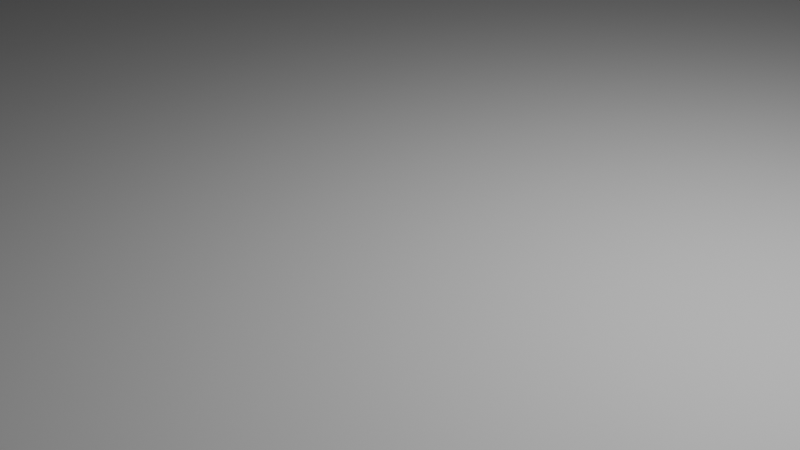 # Source: kalevan_kirkko.blend  (saved by Blender 4.3.34; exported with 4.5.12 LTS)
import bpy
from mathutils import Matrix  # noqa: F401  (used for matrix-valued properties, if any)

bpy.ops.wm.read_factory_settings(use_empty=True)
scene = bpy.context.scene
scene.name = 'Scene'

# ---- collections
col_collection = bpy.data.collections.new('Collection'); scene.collection.children.link(col_collection)

# ---- world
world_world = bpy.data.worlds.new('World'); scene.world = world_world
world_world.use_nodes = True; world_world.node_tree.nodes.clear()
_N = world_world.node_tree.nodes; _L = world_world.node_tree.links
n0 = _N.new('ShaderNodeOutputWorld'); n0.name = 'World Output'; n0.location = (300, 300)
n1 = _N.new('ShaderNodeBackground'); n1.name = 'Background'; n1.location = (10, 300)
n1.inputs[0].default_value = (0.05088, 0.05088, 0.05088, 1.0)
_L.new(n1.outputs[0], n0.inputs[0])
n0.is_active_output = True
world_world.color = (0.05088, 0.05088, 0.05088)
world_world.sun_shadow_jitter_overblur = 0.0

# ---- cameras
cam_camera = bpy.data.cameras.new('Camera')
cam_camera.clip_end = 100.0
cam_camera.ortho_scale = 7.314

# ---- lights
light_light = bpy.data.lights.new('Light', 'POINT')
light_light.energy = 1000.0
light_light.shadow_soft_size = 0.1

# ---- meshes
me_areas = bpy.data.meshes.new('Areas')
me_areas.from_pydata([(170.7, -62.5, 0.0), (175.1, -105.2, 0.0), (187.2, -127.1, 0.0), (219.0, -127.7, 0.0), (230.9, -157.9, 0.0), (220.8, -186.9, 0.0), (212.4, -210.0, 0.0), (191.9, -231.0, 0.0), (152.1, -232.3, 0.0), (106.2, -222.3, 0.0), (112.0, -244.3, 0.0), (204.9, -236.3, 0.0), (223.2, -217.6, 0.0), (233.7, -180.4, 0.0), (243.6, -188.1, 0.0), (252.9, -172.5, 0.0), (301.7, -187.9, 0.0), (322.3, -204.2, 0.0), (339.9, -228.7, 0.0), (369.4, -206.5, 0.0), (402.7, -213.1, 0.0), (422.8, -187.6, 0.0), (428.4, -219.2, 0.0), (451.4, -218.2, 0.0), (452.7, -207.9, 0.0), (477.0, -214.6, 0.0), (472.6, -237.6, 0.0), (473.7, -268.0, 0.0), (571.0, -242.2, 0.0), (679.8, -250.7, 0.0), (681.0, -198.4, 0.0), (696.3, -182.5, 0.0), (715.4, -186.3, 0.0), (767.9, -175.8, 0.0), (738.1, -125.1, 0.0), (734.7, -49.79, 0.0), (700.4, -38.78, 0.0), (690.2, 0.04639, 0.0), (705.3, 63.59, 0.0), (676.1, 89.11, 0.0), (667.8, 170.5, 0.0), (654.3, 200.9, 0.0), (612.3, 172.8, 0.0), (593.6, 180.6, 0.0), (590.1, 197.2, 0.0), (570.9, 196.2, 0.0), (574.2, 172.1, 0.0), (555.3, 169.4, 0.0), (544.1, 188.4, 0.0), (527.6, 186.5, 0.0), (531.0, 160.1, 0.0), (508.0, 162.5, 0.0), (489.2, 176.3, 0.0), (473.9, 177.7, 0.0), (467.6, 155.9, 0.0), (444.0, 145.3, 0.0), (446.6, 171.6, 0.0), (428.0, 174.2, 0.0), (412.1, 144.3, 0.0), (395.4, 135.5, 0.0), (369.9, 131.2, 0.0), (358.7, 144.1, 0.0), (353.3, 159.8, 0.0), (336.2, 157.5, 0.0), (337.6, 128.3, 0.0), (304.4, 128.1, 0.0), (280.9, 140.0, 0.0), (251.0, 127.4, 0.0), (274.3, 107.2, 0.0), (277.3, 84.61, 0.0), (265.6, 81.43, 0.0), (250.0, 88.34, 0.0), (239.6, 72.73, 0.0), (264.6, 54.39, 0.0), (267.7, 29.21, 0.0), (256.4, 16.24, 0.0), (236.1, 23.73, 0.0), (230.5, 8.209, 0.0), (246.9, -12.05, 0.0), (249.4, -38.71, 0.0), (239.8, -59.87, 0.0), (216.5, -57.41, 0.0), (215.4, -72.51, 0.0), (194.2, -70.63, 0.0), (181.4, -57.8, 0.0), (170.7, -62.5, 300.0), (175.1, -105.2, 300.0), (187.2, -127.1, 300.0), (219.0, -127.7, 300.0), (230.9, -157.9, 300.0), (220.8, -186.9, 300.0), (212.4, -210.0, 300.0), (191.9, -231.0, 300.0), (152.1, -232.3, 300.0), (106.2, -222.3, 300.0), (112.0, -244.3, 300.0), (204.9, -236.3, 300.0), (223.2, -217.6, 300.0), (233.7, -180.4, 300.0), (243.6, -188.1, 300.0), (252.9, -172.5, 300.0), (301.7, -187.9, 300.0), (322.3, -204.2, 300.0), (339.9, -228.7, 300.0), (369.4, -206.5, 300.0), (402.7, -213.1, 300.0), (422.8, -187.6, 300.0), (428.4, -219.2, 300.0), (451.4, -218.2, 300.0), (452.7, -207.9, 300.0), (477.0, -214.6, 300.0), (472.6, -237.6, 300.0), (473.7, -268.0, 300.0), (571.0, -242.2, 300.0), (679.8, -250.7, 300.0), (681.0, -198.4, 300.0), (696.3, -182.5, 300.0), (715.4, -186.3, 300.0), (767.9, -175.8, 300.0), (738.1, -125.1, 300.0), (734.7, -49.79, 300.0), (700.4, -38.78, 300.0), (690.2, 0.04639, 300.0), (705.3, 63.59, 300.0), (676.1, 89.11, 300.0), (667.8, 170.5, 300.0), (654.3, 200.9, 300.0), (612.3, 172.8, 300.0), (593.6, 180.6, 300.0), (590.1, 197.2, 300.0), (570.9, 196.2, 300.0), (574.2, 172.1, 300.0), (555.3, 169.4, 300.0), (544.1, 188.4, 300.0), (527.6, 186.5, 300.0), (531.0, 160.1, 300.0), (508.0, 162.5, 300.0), (489.2, 176.3, 300.0), (473.9, 177.7, 300.0), (467.6, 155.9, 300.0), (444.0, 145.3, 300.0), (446.6, 171.6, 300.0), (428.0, 174.2, 300.0), (412.1, 144.3, 300.0), (395.4, 135.5, 300.0), (369.9, 131.2, 300.0), (358.7, 144.1, 300.0), (353.3, 159.8, 300.0), (336.2, 157.5, 300.0), (337.6, 128.3, 300.0), (304.4, 128.1, 300.0), (280.9, 140.0, 300.0), (251.0, 127.4, 300.0), (274.3, 107.2, 300.0), (277.3, 84.61, 300.0), (265.6, 81.43, 300.0), (250.0, 88.34, 300.0), (239.6, 72.73, 300.0), (264.6, 54.39, 300.0), (267.7, 29.21, 300.0), (256.4, 16.24, 300.0), (236.1, 23.73, 300.0), (230.5, 8.209, 300.0), (246.9, -12.05, 300.0), (249.4, -38.71, 300.0), (239.8, -59.87, 300.0), (216.5, -57.41, 300.0), (215.4, -72.51, 300.0), (194.2, -70.63, 300.0), (181.4, -57.8, 300.0)], [], [(85, 86, 87, 88, 89, 90, 91, 92, 93, 94, 95, 96, 97, 98, 99, 100, 101, 102, 103, 104, 105, 106, 107, 108, 109, 110, 111, 112, 113, 114, 115, 116, 117, 118, 119, 120, 121, 122, 123, 124, 125, 126, 127, 128, 129, 130, 131, 132, 133, 134, 135, 136, 137, 138, 139, 140, 141, 142, 143, 144, 145, 146, 147, 148, 149, 150, 151, 152, 153, 154, 155, 156, 157, 158, 159, 160, 161, 162, 163, 164, 165, 166, 167, 168, 169), (1, 86, 85, 0), (2, 87, 86, 1), (3, 88, 87, 2), (4, 89, 88, 3), (5, 90, 89, 4), (6, 91, 90, 5), (7, 92, 91, 6), (8, 93, 92, 7), (9, 94, 93, 8), (10, 95, 94, 9), (11, 96, 95, 10), (12, 97, 96, 11), (13, 98, 97, 12), (14, 99, 98, 13), (15, 100, 99, 14), (16, 101, 100, 15), (17, 102, 101, 16), (18, 103, 102, 17), (19, 104, 103, 18), (20, 105, 104, 19), (21, 106, 105, 20), (22, 107, 106, 21), (23, 108, 107, 22), (24, 109, 108, 23), (25, 110, 109, 24), (26, 111, 110, 25), (27, 112, 111, 26), (28, 113, 112, 27), (29, 114, 113, 28), (30, 115, 114, 29), (31, 116, 115, 30), (32, 117, 116, 31), (33, 118, 117, 32), (34, 119, 118, 33), (35, 120, 119, 34), (36, 121, 120, 35), (37, 122, 121, 36), (38, 123, 122, 37), (39, 124, 123, 38), (40, 125, 124, 39), (41, 126, 125, 40), (42, 127, 126, 41), (43, 128, 127, 42), (44, 129, 128, 43), (45, 130, 129, 44), (46, 131, 130, 45), (47, 132, 131, 46), (48, 133, 132, 47), (49, 134, 133, 48), (50, 135, 134, 49), (51, 136, 135, 50), (52, 137, 136, 51), (53, 138, 137, 52), (54, 139, 138, 53), (55, 140, 139, 54), (56, 141, 140, 55), (57, 142, 141, 56), (58, 143, 142, 57), (59, 144, 143, 58), (60, 145, 144, 59), (61, 146, 145, 60), (62, 147, 146, 61), (63, 148, 147, 62), (64, 149, 148, 63), (65, 150, 149, 64), (66, 151, 150, 65), (67, 152, 151, 66), (68, 153, 152, 67), (69, 154, 153, 68), (70, 155, 154, 69), (71, 156, 155, 70), (72, 157, 156, 71), (73, 158, 157, 72), (74, 159, 158, 73), (75, 160, 159, 74), (76, 161, 160, 75), (77, 162, 161, 76), (78, 163, 162, 77), (79, 164, 163, 78), (80, 165, 164, 79), (81, 166, 165, 80), (82, 167, 166, 81), (83, 168, 167, 82), (84, 169, 168, 83), (0, 85, 169, 84)])
me_areas.update()
me_plane = bpy.data.meshes.new('Plane')
me_plane.from_pydata([(-1.0, -1.0, 0.0), (1.0, -1.0, 0.0), (-1.0, 1.0, 0.0), (1.0, 1.0, 0.0)], [], [(0, 1, 3, 2)])
_uv = me_plane.uv_layers.new(name='UVMap')
_uv.uv.foreach_set('vector', [0.0, 0.0, 1.0, 0.0, 1.0, 1.0, 0.0, 1.0])
me_plane.update()
me_cube_001 = bpy.data.meshes.new('Cube.001')
me_cube_001.from_pydata([(-1.0, -1.0, -1.0), (-1.0, -1.0, 1.0), (-1.0, 1.0, -1.0), (-1.0, 1.0, 1.0), (1.0, -1.0, -1.0), (1.0, -1.0, 1.0), (1.0, 1.0, -1.0), (1.0, 1.0, 1.0)], [], [(0, 1, 3, 2), (2, 3, 7, 6), (6, 7, 5, 4), (4, 5, 1, 0), (2, 6, 4, 0), (7, 3, 1, 5)])
_uv = me_cube_001.uv_layers.new(name='UVMap')
_uv.uv.foreach_set('vector', [0.375, 0.0, 0.625, 0.0, 0.625, 0.25, 0.375, 0.25, 0.375, 0.25, 0.625, 0.25, 0.625, 0.5, 0.375, 0.5, 0.375, 0.5, 0.625, 0.5, 0.625, 0.75, 0.375, 0.75, 0.375, 0.75, 0.625, 0.75, 0.625, 1.0, 0.375, 1.0, 0.125, 0.5, 0.375, 0.5, 0.375, 0.75, 0.125, 0.75, 0.625, 0.5, 0.875, 0.5, 0.875, 0.75, 0.625, 0.75])
me_cube_001.update()

# ---- objects
ob_areas = bpy.data.objects.new('Areas', me_areas)
ob_light = bpy.data.objects.new('Light', light_light)
ob_camera = bpy.data.objects.new('Camera', cam_camera)
ob_plane = bpy.data.objects.new('Plane', me_plane)
ob_cube = bpy.data.objects.new('Cube', me_cube_001)

# ---- transforms, parenting, visibility, modifiers, constraints
ob_areas.location = (0.0, 0.0, 0.0)
_vg = ob_areas.vertex_groups.new(name='Name:Kalevan kirkko')
_vg = ob_areas.vertex_groups.new(name='Tag:access')
_vg = ob_areas.vertex_groups.new(name='Tag:access=yes')
_vg = ob_areas.vertex_groups.new(name='Tag:addr:city')
_vg = ob_areas.vertex_groups.new(name='Tag:addr:city=Tampere')
_vg = ob_areas.vertex_groups.new(name='Tag:addr:housenumber')
_vg = ob_areas.vertex_groups.new(name='Tag:addr:housenumber=1')
_vg = ob_areas.vertex_groups.new(name='Tag:addr:postcode')
_vg = ob_areas.vertex_groups.new(name='Tag:addr:postcode=33540')
_vg = ob_areas.vertex_groups.new(name='Tag:addr:street')
_vg = ob_areas.vertex_groups.new(name='Tag:addr:street=Liisanpuisto')
_vg = ob_areas.vertex_groups.new(name='Tag:amenity')
_vg = ob_areas.vertex_groups.new(name='Tag:amenity=place_of_worship')
_vg = ob_areas.vertex_groups.new(name='Tag:amenity=recycling')
_vg = ob_areas.vertex_groups.new(name='Tag:architect')
_vg = ob_areas.vertex_groups.new(name='Tag:architect=Raili & Reima Pietilä')
_vg = ob_areas.vertex_groups.new(name='Tag:building')
_vg = ob_areas.vertex_groups.new(name='Tag:building:colour')
_vg = ob_areas.vertex_groups.new(name='Tag:building:colour=beige')
_vg = ob_areas.vertex_groups.new(name='Tag:building=church')
_vg = ob_areas.vertex_groups.new(name='Tag:denomination')
_vg = ob_areas.vertex_groups.new(name='Tag:denomination=lutheran')
_vg = ob_areas.vertex_groups.new(name='Tag:height')
_vg = ob_areas.vertex_groups.new(name='Tag:height=30')
_vg = ob_areas.vertex_groups.new(name='Tag:leisure')
_vg = ob_areas.vertex_groups.new(name='Tag:leisure=playground')
_vg = ob_areas.vertex_groups.new(name='Tag:phone')
_vg = ob_areas.vertex_groups.new(name='Tag:phone=[number-redacted]')
_vg = ob_areas.vertex_groups.new(name='Tag:recycling_type')
_vg = ob_areas.vertex_groups.new(name='Tag:recycling_type=container')
_vg = ob_areas.vertex_groups.new(name='Tag:religion')
_vg = ob_areas.vertex_groups.new(name='Tag:religion=christian')
_vg = ob_areas.vertex_groups.new(name='Tag:start_date')
_vg = ob_areas.vertex_groups.new(name='Tag:start_date=1966')
_vg = ob_areas.vertex_groups.new(name='Tag:surface')
_vg = ob_areas.vertex_groups.new(name='Tag:surface=gravel')
_vg = ob_areas.vertex_groups.new(name='Tag:website')
_vg = ob_areas.vertex_groups.new(name='Group')
_vg = ob_areas.vertex_groups.new(name='Tag:wheelchair')
_vg = ob_areas.vertex_groups.new(name='Tag:wheelchair=yes')
_vg = ob_areas.vertex_groups.new(name='Tag:wikidata')
_vg = ob_areas.vertex_groups.new(name='Tag:wikidata=Q2577991')
_vg = ob_areas.vertex_groups.new(name='Tag:year_of_construction')
_vg = ob_areas.vertex_groups.new(name='Tag:year_of_construction=1966')
ob_light.location = (4.076, 1.005, 5.904)
ob_light.rotation_euler = (0.6503, 0.05522, 1.866)
ob_light.lock_rotations_4d = False
ob_light.empty_display_type = 'ARROWS'
ob_light.color = (0.0, 0.0, 0.0, 0.0)
ob_light.lineart.crease_threshold = 0.0
ob_camera.location = (7.359, -6.926, 4.958)
ob_camera.rotation_euler = (1.109, 0.0, 0.8149)
ob_camera.lock_rotations_4d = False
ob_camera.empty_display_type = 'ARROWS'
ob_camera.color = (0.0, 0.0, 0.0, 0.0)
ob_camera.display_type = 'WIRE'
ob_camera.lineart.crease_threshold = 0.0
ob_plane.location = (0.0, 0.0, 0.0)
ob_plane.scale = (1e+04, 1e+04, 1e+04)
ob_cube.location = (224.8, -188.3, 32.82)
ob_cube.scale = (42.41, 42.41, 42.41)

# ---- collection membership
scene.collection.objects.link(ob_areas)
col_collection.objects.link(ob_light)
col_collection.objects.link(ob_camera)
col_collection.objects.link(ob_plane)
col_collection.objects.link(ob_cube)

# ---- scene / render settings (as saved in the file)
scene.camera = ob_camera
scene.frame_start = 1; scene.frame_end = 250; scene.frame_set(2)
scene.render.engine = 'BLENDER_EEVEE_NEXT'
bpy.context.view_layer.update()
